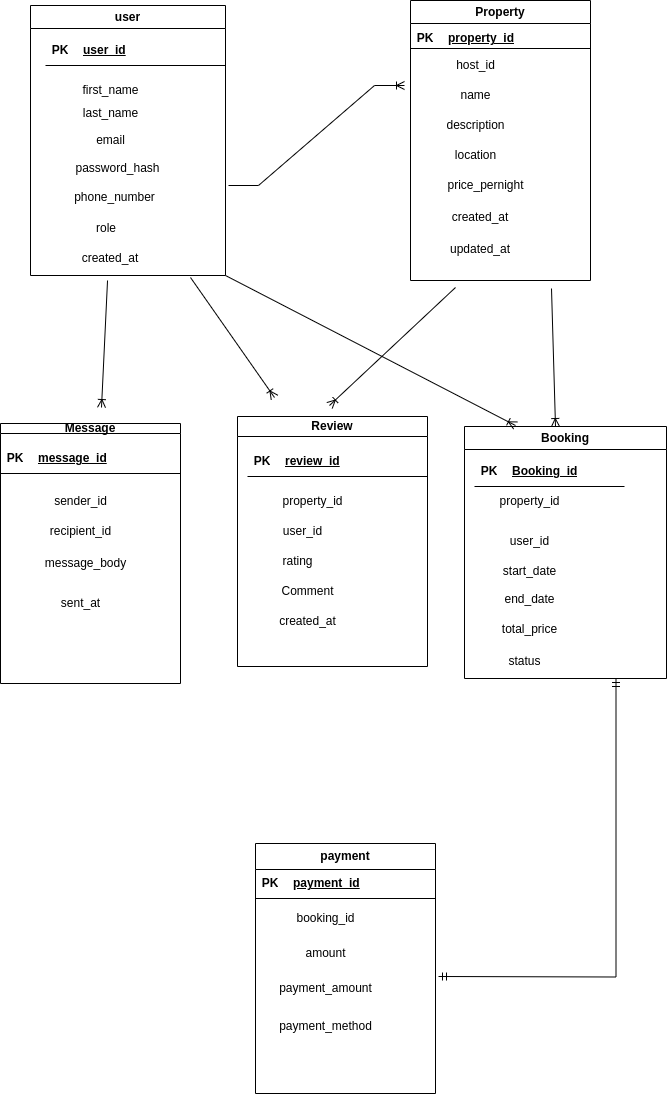

The diagram above was exported from draw.io. Its source (the exported page's mxGraphModel, read from the mxfile embedded in the PNG):
<mxGraphModel dx="798" dy="500" grid="0" gridSize="10" guides="1" tooltips="1" connect="1" arrows="1" fold="1" page="1" pageScale="1" pageWidth="1100" pageHeight="850" math="0" shadow="0">
  <root>
    <mxCell id="0" />
    <mxCell id="1" parent="0" />
    <mxCell id="OrGFJE0w9mtP-VWCU-d9-1" value="user" style="swimlane;whiteSpace=wrap;html=1;" parent="1" vertex="1">
      <mxGeometry x="70" y="50" width="195" height="270" as="geometry" />
    </mxCell>
    <mxCell id="OrGFJE0w9mtP-VWCU-d9-5" value="first_name" style="text;html=1;align=center;verticalAlign=middle;resizable=0;points=[];autosize=1;strokeColor=none;fillColor=none;" parent="OrGFJE0w9mtP-VWCU-d9-1" vertex="1">
      <mxGeometry x="40" y="70" width="80" height="30" as="geometry" />
    </mxCell>
    <mxCell id="OrGFJE0w9mtP-VWCU-d9-8" value="email" style="text;html=1;align=center;verticalAlign=middle;resizable=0;points=[];autosize=1;strokeColor=none;fillColor=none;" parent="OrGFJE0w9mtP-VWCU-d9-1" vertex="1">
      <mxGeometry x="55" y="120" width="50" height="30" as="geometry" />
    </mxCell>
    <mxCell id="OrGFJE0w9mtP-VWCU-d9-9" value="password_hash" style="text;html=1;align=center;verticalAlign=middle;resizable=0;points=[];autosize=1;strokeColor=none;fillColor=none;" parent="OrGFJE0w9mtP-VWCU-d9-1" vertex="1">
      <mxGeometry x="32" y="148" width="110" height="30" as="geometry" />
    </mxCell>
    <mxCell id="OrGFJE0w9mtP-VWCU-d9-7" value="last_name" style="text;html=1;align=center;verticalAlign=middle;resizable=0;points=[];autosize=1;strokeColor=none;fillColor=none;" parent="OrGFJE0w9mtP-VWCU-d9-1" vertex="1">
      <mxGeometry x="40" y="93" width="80" height="30" as="geometry" />
    </mxCell>
    <mxCell id="ybkfltbmXJpbVQZwUH0C-73" value="" style="shape=table;startSize=0;container=1;collapsible=1;childLayout=tableLayout;fixedRows=1;rowLines=0;fontStyle=0;align=center;resizeLast=1;strokeColor=none;fillColor=none;collapsible=0;" parent="OrGFJE0w9mtP-VWCU-d9-1" vertex="1">
      <mxGeometry x="15" y="30" width="180" height="30" as="geometry" />
    </mxCell>
    <mxCell id="ybkfltbmXJpbVQZwUH0C-74" value="" style="shape=tableRow;horizontal=0;startSize=0;swimlaneHead=0;swimlaneBody=0;fillColor=none;collapsible=0;dropTarget=0;points=[[0,0.5],[1,0.5]];portConstraint=eastwest;top=0;left=0;right=0;bottom=1;" parent="ybkfltbmXJpbVQZwUH0C-73" vertex="1">
      <mxGeometry width="180" height="30" as="geometry" />
    </mxCell>
    <mxCell id="ybkfltbmXJpbVQZwUH0C-75" value="PK" style="shape=partialRectangle;connectable=0;fillColor=none;top=0;left=0;bottom=0;right=0;fontStyle=1;overflow=hidden;whiteSpace=wrap;html=1;" parent="ybkfltbmXJpbVQZwUH0C-74" vertex="1">
      <mxGeometry width="30" height="30" as="geometry">
        <mxRectangle width="30" height="30" as="alternateBounds" />
      </mxGeometry>
    </mxCell>
    <mxCell id="ybkfltbmXJpbVQZwUH0C-76" value="user_id" style="shape=partialRectangle;connectable=0;fillColor=none;top=0;left=0;bottom=0;right=0;align=left;spacingLeft=6;fontStyle=5;overflow=hidden;whiteSpace=wrap;html=1;" parent="ybkfltbmXJpbVQZwUH0C-74" vertex="1">
      <mxGeometry x="30" width="150" height="30" as="geometry">
        <mxRectangle width="150" height="30" as="alternateBounds" />
      </mxGeometry>
    </mxCell>
    <mxCell id="0BjaLIPlv6Cl9-wCNa_T-4" value="phone_number" style="text;html=1;align=center;verticalAlign=middle;whiteSpace=wrap;rounded=0;" vertex="1" parent="OrGFJE0w9mtP-VWCU-d9-1">
      <mxGeometry x="39" y="182" width="91" height="20" as="geometry" />
    </mxCell>
    <mxCell id="0BjaLIPlv6Cl9-wCNa_T-5" value="role" style="text;html=1;align=center;verticalAlign=middle;whiteSpace=wrap;rounded=0;" vertex="1" parent="OrGFJE0w9mtP-VWCU-d9-1">
      <mxGeometry x="54" y="214" width="44" height="18" as="geometry" />
    </mxCell>
    <mxCell id="0BjaLIPlv6Cl9-wCNa_T-7" value="created_at" style="text;html=1;align=center;verticalAlign=middle;whiteSpace=wrap;rounded=0;" vertex="1" parent="OrGFJE0w9mtP-VWCU-d9-1">
      <mxGeometry x="50" y="238" width="60" height="30" as="geometry" />
    </mxCell>
    <mxCell id="OrGFJE0w9mtP-VWCU-d9-2" value="Property" style="swimlane;whiteSpace=wrap;html=1;" parent="1" vertex="1">
      <mxGeometry x="450" y="45" width="180" height="280" as="geometry" />
    </mxCell>
    <mxCell id="ybkfltbmXJpbVQZwUH0C-6" value="&lt;div style=&quot;text-align: left;&quot;&gt;&lt;br&gt;&lt;/div&gt;" style="text;html=1;align=center;verticalAlign=middle;resizable=0;points=[];autosize=1;strokeColor=none;fillColor=none;" parent="OrGFJE0w9mtP-VWCU-d9-2" vertex="1">
      <mxGeometry x="60" y="28" width="20" height="30" as="geometry" />
    </mxCell>
    <mxCell id="ybkfltbmXJpbVQZwUH0C-8" value="name" style="text;html=1;align=center;verticalAlign=middle;resizable=0;points=[];autosize=1;strokeColor=none;fillColor=none;" parent="OrGFJE0w9mtP-VWCU-d9-2" vertex="1">
      <mxGeometry x="40" y="80" width="50" height="30" as="geometry" />
    </mxCell>
    <mxCell id="ybkfltbmXJpbVQZwUH0C-10" value="location" style="text;html=1;align=center;verticalAlign=middle;resizable=0;points=[];autosize=1;strokeColor=none;fillColor=none;" parent="OrGFJE0w9mtP-VWCU-d9-2" vertex="1">
      <mxGeometry x="35" y="140" width="60" height="30" as="geometry" />
    </mxCell>
    <mxCell id="ybkfltbmXJpbVQZwUH0C-9" value="description" style="text;html=1;align=center;verticalAlign=middle;resizable=0;points=[];autosize=1;strokeColor=none;fillColor=none;" parent="OrGFJE0w9mtP-VWCU-d9-2" vertex="1">
      <mxGeometry x="25" y="110" width="80" height="30" as="geometry" />
    </mxCell>
    <mxCell id="ybkfltbmXJpbVQZwUH0C-11" value="price_pernight" style="text;html=1;align=center;verticalAlign=middle;resizable=0;points=[];autosize=1;strokeColor=none;fillColor=none;" parent="OrGFJE0w9mtP-VWCU-d9-2" vertex="1">
      <mxGeometry x="25" y="170" width="100" height="30" as="geometry" />
    </mxCell>
    <mxCell id="ybkfltbmXJpbVQZwUH0C-7" value="host_id" style="text;html=1;align=center;verticalAlign=middle;resizable=0;points=[];autosize=1;strokeColor=none;fillColor=none;" parent="OrGFJE0w9mtP-VWCU-d9-2" vertex="1">
      <mxGeometry x="35" y="50" width="60" height="30" as="geometry" />
    </mxCell>
    <mxCell id="ybkfltbmXJpbVQZwUH0C-77" value="" style="shape=table;startSize=0;container=1;collapsible=1;childLayout=tableLayout;fixedRows=1;rowLines=0;fontStyle=0;align=center;resizeLast=1;strokeColor=none;fillColor=none;collapsible=0;" parent="OrGFJE0w9mtP-VWCU-d9-2" vertex="1">
      <mxGeometry y="28" width="180" height="20" as="geometry" />
    </mxCell>
    <mxCell id="ybkfltbmXJpbVQZwUH0C-78" value="" style="shape=tableRow;horizontal=0;startSize=0;swimlaneHead=0;swimlaneBody=0;fillColor=none;collapsible=0;dropTarget=0;points=[[0,0.5],[1,0.5]];portConstraint=eastwest;top=0;left=0;right=0;bottom=1;" parent="ybkfltbmXJpbVQZwUH0C-77" vertex="1">
      <mxGeometry width="180" height="20" as="geometry" />
    </mxCell>
    <mxCell id="ybkfltbmXJpbVQZwUH0C-79" value="PK" style="shape=partialRectangle;connectable=0;fillColor=none;top=0;left=0;bottom=0;right=0;fontStyle=1;overflow=hidden;whiteSpace=wrap;html=1;" parent="ybkfltbmXJpbVQZwUH0C-78" vertex="1">
      <mxGeometry width="30" height="20" as="geometry">
        <mxRectangle width="30" height="20" as="alternateBounds" />
      </mxGeometry>
    </mxCell>
    <mxCell id="ybkfltbmXJpbVQZwUH0C-80" value="property_id" style="shape=partialRectangle;connectable=0;fillColor=none;top=0;left=0;bottom=0;right=0;align=left;spacingLeft=6;fontStyle=5;overflow=hidden;whiteSpace=wrap;html=1;" parent="ybkfltbmXJpbVQZwUH0C-78" vertex="1">
      <mxGeometry x="30" width="150" height="20" as="geometry">
        <mxRectangle width="150" height="20" as="alternateBounds" />
      </mxGeometry>
    </mxCell>
    <mxCell id="0BjaLIPlv6Cl9-wCNa_T-1" value="created_at" style="text;html=1;align=center;verticalAlign=middle;whiteSpace=wrap;rounded=0;" vertex="1" parent="OrGFJE0w9mtP-VWCU-d9-2">
      <mxGeometry x="40" y="202" width="60" height="30" as="geometry" />
    </mxCell>
    <mxCell id="0BjaLIPlv6Cl9-wCNa_T-2" value="updated_at" style="text;html=1;align=center;verticalAlign=middle;whiteSpace=wrap;rounded=0;" vertex="1" parent="OrGFJE0w9mtP-VWCU-d9-2">
      <mxGeometry x="40" y="234" width="60" height="30" as="geometry" />
    </mxCell>
    <mxCell id="ybkfltbmXJpbVQZwUH0C-14" value="Booking" style="swimlane;whiteSpace=wrap;html=1;startSize=23;" parent="1" vertex="1">
      <mxGeometry x="504" y="471" width="202" height="252" as="geometry" />
    </mxCell>
    <mxCell id="ybkfltbmXJpbVQZwUH0C-18" value="property_id" style="text;html=1;align=center;verticalAlign=middle;resizable=0;points=[];autosize=1;strokeColor=none;fillColor=none;" parent="ybkfltbmXJpbVQZwUH0C-14" vertex="1">
      <mxGeometry x="25" y="60" width="80" height="30" as="geometry" />
    </mxCell>
    <mxCell id="ybkfltbmXJpbVQZwUH0C-19" value="user_id" style="text;html=1;align=center;verticalAlign=middle;resizable=0;points=[];autosize=1;strokeColor=none;fillColor=none;" parent="ybkfltbmXJpbVQZwUH0C-14" vertex="1">
      <mxGeometry x="35" y="100" width="60" height="30" as="geometry" />
    </mxCell>
    <mxCell id="ybkfltbmXJpbVQZwUH0C-21" value="end_date" style="text;html=1;align=center;verticalAlign=middle;resizable=0;points=[];autosize=1;strokeColor=none;fillColor=none;" parent="ybkfltbmXJpbVQZwUH0C-14" vertex="1">
      <mxGeometry x="30" y="158" width="70" height="30" as="geometry" />
    </mxCell>
    <mxCell id="ybkfltbmXJpbVQZwUH0C-17" value="start_date" style="text;html=1;align=center;verticalAlign=middle;resizable=0;points=[];autosize=1;strokeColor=none;fillColor=none;" parent="ybkfltbmXJpbVQZwUH0C-14" vertex="1">
      <mxGeometry x="25" y="130" width="80" height="30" as="geometry" />
    </mxCell>
    <mxCell id="ybkfltbmXJpbVQZwUH0C-22" value="total_price" style="text;html=1;align=center;verticalAlign=middle;resizable=0;points=[];autosize=1;strokeColor=none;fillColor=none;" parent="ybkfltbmXJpbVQZwUH0C-14" vertex="1">
      <mxGeometry x="25" y="188" width="80" height="30" as="geometry" />
    </mxCell>
    <mxCell id="ybkfltbmXJpbVQZwUH0C-28" value="status" style="text;html=1;align=center;verticalAlign=middle;resizable=0;points=[];autosize=1;strokeColor=none;fillColor=none;" parent="ybkfltbmXJpbVQZwUH0C-14" vertex="1">
      <mxGeometry x="30" y="220" width="60" height="30" as="geometry" />
    </mxCell>
    <mxCell id="ybkfltbmXJpbVQZwUH0C-65" value="" style="shape=table;startSize=0;container=1;collapsible=1;childLayout=tableLayout;fixedRows=1;rowLines=0;fontStyle=0;align=center;resizeLast=1;strokeColor=none;fillColor=none;collapsible=0;" parent="ybkfltbmXJpbVQZwUH0C-14" vertex="1">
      <mxGeometry x="10" y="30" width="150" height="30" as="geometry" />
    </mxCell>
    <mxCell id="ybkfltbmXJpbVQZwUH0C-66" value="" style="shape=tableRow;horizontal=0;startSize=0;swimlaneHead=0;swimlaneBody=0;fillColor=none;collapsible=0;dropTarget=0;points=[[0,0.5],[1,0.5]];portConstraint=eastwest;top=0;left=0;right=0;bottom=1;" parent="ybkfltbmXJpbVQZwUH0C-65" vertex="1">
      <mxGeometry width="150" height="30" as="geometry" />
    </mxCell>
    <mxCell id="ybkfltbmXJpbVQZwUH0C-67" value="PK" style="shape=partialRectangle;connectable=0;fillColor=none;top=0;left=0;bottom=0;right=0;fontStyle=1;overflow=hidden;whiteSpace=wrap;html=1;" parent="ybkfltbmXJpbVQZwUH0C-66" vertex="1">
      <mxGeometry width="30" height="30" as="geometry">
        <mxRectangle width="30" height="30" as="alternateBounds" />
      </mxGeometry>
    </mxCell>
    <mxCell id="ybkfltbmXJpbVQZwUH0C-68" value="Booking_id" style="shape=partialRectangle;connectable=0;fillColor=none;top=0;left=0;bottom=0;right=0;align=left;spacingLeft=6;fontStyle=5;overflow=hidden;whiteSpace=wrap;html=1;" parent="ybkfltbmXJpbVQZwUH0C-66" vertex="1">
      <mxGeometry x="30" width="120" height="30" as="geometry">
        <mxRectangle width="120" height="30" as="alternateBounds" />
      </mxGeometry>
    </mxCell>
    <mxCell id="ybkfltbmXJpbVQZwUH0C-30" value="payment" style="swimlane;whiteSpace=wrap;html=1;startSize=26;" parent="1" vertex="1">
      <mxGeometry x="295" y="888" width="180" height="250" as="geometry" />
    </mxCell>
    <mxCell id="ybkfltbmXJpbVQZwUH0C-35" value="booking_id" style="text;html=1;align=center;verticalAlign=middle;resizable=0;points=[];autosize=1;strokeColor=none;fillColor=none;" parent="ybkfltbmXJpbVQZwUH0C-30" vertex="1">
      <mxGeometry x="30" y="60" width="80" height="30" as="geometry" />
    </mxCell>
    <mxCell id="ybkfltbmXJpbVQZwUH0C-36" value="amount" style="text;html=1;align=center;verticalAlign=middle;resizable=0;points=[];autosize=1;strokeColor=none;fillColor=none;" parent="ybkfltbmXJpbVQZwUH0C-30" vertex="1">
      <mxGeometry x="40" y="95" width="60" height="30" as="geometry" />
    </mxCell>
    <mxCell id="ybkfltbmXJpbVQZwUH0C-37" value="payment_amount" style="text;html=1;align=center;verticalAlign=middle;resizable=0;points=[];autosize=1;strokeColor=none;fillColor=none;" parent="ybkfltbmXJpbVQZwUH0C-30" vertex="1">
      <mxGeometry x="10" y="130" width="120" height="30" as="geometry" />
    </mxCell>
    <mxCell id="ybkfltbmXJpbVQZwUH0C-39" value="payment_method" style="text;html=1;align=center;verticalAlign=middle;resizable=0;points=[];autosize=1;strokeColor=none;fillColor=none;" parent="ybkfltbmXJpbVQZwUH0C-30" vertex="1">
      <mxGeometry x="10" y="168" width="120" height="30" as="geometry" />
    </mxCell>
    <mxCell id="ybkfltbmXJpbVQZwUH0C-69" value="" style="shape=table;startSize=0;container=1;collapsible=1;childLayout=tableLayout;fixedRows=1;rowLines=0;fontStyle=0;align=center;resizeLast=1;strokeColor=none;fillColor=none;collapsible=0;" parent="ybkfltbmXJpbVQZwUH0C-30" vertex="1">
      <mxGeometry y="25" width="180" height="30" as="geometry" />
    </mxCell>
    <mxCell id="ybkfltbmXJpbVQZwUH0C-70" value="" style="shape=tableRow;horizontal=0;startSize=0;swimlaneHead=0;swimlaneBody=0;fillColor=none;collapsible=0;dropTarget=0;points=[[0,0.5],[1,0.5]];portConstraint=eastwest;top=0;left=0;right=0;bottom=1;" parent="ybkfltbmXJpbVQZwUH0C-69" vertex="1">
      <mxGeometry width="180" height="30" as="geometry" />
    </mxCell>
    <mxCell id="ybkfltbmXJpbVQZwUH0C-71" value="PK" style="shape=partialRectangle;connectable=0;fillColor=none;top=0;left=0;bottom=0;right=0;fontStyle=1;overflow=hidden;whiteSpace=wrap;html=1;" parent="ybkfltbmXJpbVQZwUH0C-70" vertex="1">
      <mxGeometry width="30" height="30" as="geometry">
        <mxRectangle width="30" height="30" as="alternateBounds" />
      </mxGeometry>
    </mxCell>
    <mxCell id="ybkfltbmXJpbVQZwUH0C-72" value="payment_id" style="shape=partialRectangle;connectable=0;fillColor=none;top=0;left=0;bottom=0;right=0;align=left;spacingLeft=6;fontStyle=5;overflow=hidden;whiteSpace=wrap;html=1;" parent="ybkfltbmXJpbVQZwUH0C-70" vertex="1">
      <mxGeometry x="30" width="150" height="30" as="geometry">
        <mxRectangle width="150" height="30" as="alternateBounds" />
      </mxGeometry>
    </mxCell>
    <mxCell id="ybkfltbmXJpbVQZwUH0C-32" value="Review" style="swimlane;whiteSpace=wrap;html=1;startSize=20;" parent="1" vertex="1">
      <mxGeometry x="277" y="461" width="190" height="250" as="geometry" />
    </mxCell>
    <mxCell id="ybkfltbmXJpbVQZwUH0C-45" value="Comment" style="text;html=1;align=center;verticalAlign=middle;resizable=0;points=[];autosize=1;strokeColor=none;fillColor=none;" parent="ybkfltbmXJpbVQZwUH0C-32" vertex="1">
      <mxGeometry x="30" y="160" width="80" height="30" as="geometry" />
    </mxCell>
    <mxCell id="ybkfltbmXJpbVQZwUH0C-44" value="rating" style="text;html=1;align=center;verticalAlign=middle;resizable=0;points=[];autosize=1;strokeColor=none;fillColor=none;" parent="ybkfltbmXJpbVQZwUH0C-32" vertex="1">
      <mxGeometry x="35" y="130" width="50" height="30" as="geometry" />
    </mxCell>
    <mxCell id="ybkfltbmXJpbVQZwUH0C-43" value="user_id" style="text;html=1;align=center;verticalAlign=middle;resizable=0;points=[];autosize=1;strokeColor=none;fillColor=none;" parent="ybkfltbmXJpbVQZwUH0C-32" vertex="1">
      <mxGeometry x="35" y="100" width="60" height="30" as="geometry" />
    </mxCell>
    <mxCell id="ybkfltbmXJpbVQZwUH0C-46" value="created_at" style="text;html=1;align=center;verticalAlign=middle;resizable=0;points=[];autosize=1;strokeColor=none;fillColor=none;" parent="ybkfltbmXJpbVQZwUH0C-32" vertex="1">
      <mxGeometry x="30" y="190" width="80" height="30" as="geometry" />
    </mxCell>
    <mxCell id="ybkfltbmXJpbVQZwUH0C-41" value="property_id" style="text;html=1;align=center;verticalAlign=middle;resizable=0;points=[];autosize=1;strokeColor=none;fillColor=none;" parent="ybkfltbmXJpbVQZwUH0C-32" vertex="1">
      <mxGeometry x="35" y="70" width="80" height="30" as="geometry" />
    </mxCell>
    <mxCell id="ybkfltbmXJpbVQZwUH0C-81" value="" style="shape=table;startSize=0;container=1;collapsible=1;childLayout=tableLayout;fixedRows=1;rowLines=0;fontStyle=0;align=center;resizeLast=1;strokeColor=none;fillColor=none;collapsible=0;" parent="ybkfltbmXJpbVQZwUH0C-32" vertex="1">
      <mxGeometry x="10" y="30" width="180" height="30" as="geometry" />
    </mxCell>
    <mxCell id="ybkfltbmXJpbVQZwUH0C-82" value="" style="shape=tableRow;horizontal=0;startSize=0;swimlaneHead=0;swimlaneBody=0;fillColor=none;collapsible=0;dropTarget=0;points=[[0,0.5],[1,0.5]];portConstraint=eastwest;top=0;left=0;right=0;bottom=1;" parent="ybkfltbmXJpbVQZwUH0C-81" vertex="1">
      <mxGeometry width="180" height="30" as="geometry" />
    </mxCell>
    <mxCell id="ybkfltbmXJpbVQZwUH0C-83" value="PK" style="shape=partialRectangle;connectable=0;fillColor=none;top=0;left=0;bottom=0;right=0;fontStyle=1;overflow=hidden;whiteSpace=wrap;html=1;" parent="ybkfltbmXJpbVQZwUH0C-82" vertex="1">
      <mxGeometry width="30" height="30" as="geometry">
        <mxRectangle width="30" height="30" as="alternateBounds" />
      </mxGeometry>
    </mxCell>
    <mxCell id="ybkfltbmXJpbVQZwUH0C-84" value="review_id" style="shape=partialRectangle;connectable=0;fillColor=none;top=0;left=0;bottom=0;right=0;align=left;spacingLeft=6;fontStyle=5;overflow=hidden;whiteSpace=wrap;html=1;" parent="ybkfltbmXJpbVQZwUH0C-82" vertex="1">
      <mxGeometry x="30" width="150" height="30" as="geometry">
        <mxRectangle width="150" height="30" as="alternateBounds" />
      </mxGeometry>
    </mxCell>
    <mxCell id="ybkfltbmXJpbVQZwUH0C-33" value="Message" style="swimlane;whiteSpace=wrap;html=1;startSize=10;" parent="1" vertex="1">
      <mxGeometry x="40" y="468" width="180" height="260" as="geometry" />
    </mxCell>
    <mxCell id="ybkfltbmXJpbVQZwUH0C-48" value="sender_id" style="text;html=1;align=center;verticalAlign=middle;resizable=0;points=[];autosize=1;strokeColor=none;fillColor=none;" parent="ybkfltbmXJpbVQZwUH0C-33" vertex="1">
      <mxGeometry x="40" y="63" width="80" height="30" as="geometry" />
    </mxCell>
    <mxCell id="ybkfltbmXJpbVQZwUH0C-51" value="sent_at" style="text;html=1;align=center;verticalAlign=middle;resizable=0;points=[];autosize=1;strokeColor=none;fillColor=none;" parent="ybkfltbmXJpbVQZwUH0C-33" vertex="1">
      <mxGeometry x="50" y="165" width="60" height="30" as="geometry" />
    </mxCell>
    <mxCell id="ybkfltbmXJpbVQZwUH0C-50" value="message_body" style="text;html=1;align=center;verticalAlign=middle;resizable=0;points=[];autosize=1;strokeColor=none;fillColor=none;" parent="ybkfltbmXJpbVQZwUH0C-33" vertex="1">
      <mxGeometry x="35" y="125" width="100" height="30" as="geometry" />
    </mxCell>
    <mxCell id="ybkfltbmXJpbVQZwUH0C-49" value="recipient_id" style="text;html=1;align=center;verticalAlign=middle;resizable=0;points=[];autosize=1;strokeColor=none;fillColor=none;" parent="ybkfltbmXJpbVQZwUH0C-33" vertex="1">
      <mxGeometry x="40" y="93" width="80" height="30" as="geometry" />
    </mxCell>
    <mxCell id="ybkfltbmXJpbVQZwUH0C-85" value="" style="shape=table;startSize=0;container=1;collapsible=1;childLayout=tableLayout;fixedRows=1;rowLines=0;fontStyle=0;align=center;resizeLast=1;strokeColor=none;fillColor=none;collapsible=0;" parent="ybkfltbmXJpbVQZwUH0C-33" vertex="1">
      <mxGeometry y="20" width="180" height="30" as="geometry" />
    </mxCell>
    <mxCell id="ybkfltbmXJpbVQZwUH0C-86" value="" style="shape=tableRow;horizontal=0;startSize=0;swimlaneHead=0;swimlaneBody=0;fillColor=none;collapsible=0;dropTarget=0;points=[[0,0.5],[1,0.5]];portConstraint=eastwest;top=0;left=0;right=0;bottom=1;" parent="ybkfltbmXJpbVQZwUH0C-85" vertex="1">
      <mxGeometry width="180" height="30" as="geometry" />
    </mxCell>
    <mxCell id="ybkfltbmXJpbVQZwUH0C-87" value="PK" style="shape=partialRectangle;connectable=0;fillColor=none;top=0;left=0;bottom=0;right=0;fontStyle=1;overflow=hidden;whiteSpace=wrap;html=1;" parent="ybkfltbmXJpbVQZwUH0C-86" vertex="1">
      <mxGeometry width="30" height="30" as="geometry">
        <mxRectangle width="30" height="30" as="alternateBounds" />
      </mxGeometry>
    </mxCell>
    <mxCell id="ybkfltbmXJpbVQZwUH0C-88" value="message_id" style="shape=partialRectangle;connectable=0;fillColor=none;top=0;left=0;bottom=0;right=0;align=left;spacingLeft=6;fontStyle=5;overflow=hidden;whiteSpace=wrap;html=1;" parent="ybkfltbmXJpbVQZwUH0C-86" vertex="1">
      <mxGeometry x="30" width="150" height="30" as="geometry">
        <mxRectangle width="150" height="30" as="alternateBounds" />
      </mxGeometry>
    </mxCell>
    <mxCell id="ybkfltbmXJpbVQZwUH0C-97" value="" style="edgeStyle=entityRelationEdgeStyle;fontSize=12;html=1;endArrow=ERoneToMany;rounded=0;" parent="1" edge="1">
      <mxGeometry width="100" height="100" relative="1" as="geometry">
        <mxPoint x="268" y="230" as="sourcePoint" />
        <mxPoint x="444" y="130" as="targetPoint" />
        <Array as="points">
          <mxPoint x="388" y="86" />
        </Array>
      </mxGeometry>
    </mxCell>
    <mxCell id="ybkfltbmXJpbVQZwUH0C-99" value="" style="fontSize=12;html=1;endArrow=ERoneToMany;rounded=0;exitX=0.667;exitY=1.133;exitDx=0;exitDy=0;exitPerimeter=0;" parent="1" edge="1">
      <mxGeometry width="100" height="100" relative="1" as="geometry">
        <mxPoint x="147.02999999999997" y="325" as="sourcePoint" />
        <mxPoint x="141" y="452.01" as="targetPoint" />
      </mxGeometry>
    </mxCell>
    <mxCell id="ybkfltbmXJpbVQZwUH0C-103" value="" style="fontSize=12;html=1;endArrow=ERoneToMany;rounded=0;exitX=1;exitY=1;exitDx=0;exitDy=0;" parent="1" source="OrGFJE0w9mtP-VWCU-d9-1" edge="1">
      <mxGeometry width="100" height="100" relative="1" as="geometry">
        <mxPoint x="313" y="442" as="sourcePoint" />
        <mxPoint x="555" y="470" as="targetPoint" />
      </mxGeometry>
    </mxCell>
    <mxCell id="ybkfltbmXJpbVQZwUH0C-104" value="" style="fontSize=12;html=1;endArrow=ERoneToMany;rounded=0;" parent="1" edge="1">
      <mxGeometry width="100" height="100" relative="1" as="geometry">
        <mxPoint x="230" y="322" as="sourcePoint" />
        <mxPoint x="314" y="442" as="targetPoint" />
      </mxGeometry>
    </mxCell>
    <mxCell id="ybkfltbmXJpbVQZwUH0C-105" value="" style="fontSize=12;html=1;endArrow=ERmandOne;startArrow=ERmandOne;rounded=0;edgeStyle=orthogonalEdgeStyle;entryX=0.75;entryY=1;entryDx=0;entryDy=0;" parent="1" target="ybkfltbmXJpbVQZwUH0C-14" edge="1">
      <mxGeometry width="100" height="100" relative="1" as="geometry">
        <mxPoint x="478" y="1021" as="sourcePoint" />
        <mxPoint x="110" y="732" as="targetPoint" />
      </mxGeometry>
    </mxCell>
    <mxCell id="ybkfltbmXJpbVQZwUH0C-107" value="" style="fontSize=12;html=1;endArrow=ERoneToMany;rounded=0;entryX=0.5;entryY=0;entryDx=0;entryDy=0;" parent="1" edge="1">
      <mxGeometry width="100" height="100" relative="1" as="geometry">
        <mxPoint x="591" y="333" as="sourcePoint" />
        <mxPoint x="595" y="471" as="targetPoint" />
      </mxGeometry>
    </mxCell>
    <mxCell id="ybkfltbmXJpbVQZwUH0C-108" value="" style="fontSize=12;html=1;endArrow=ERoneToMany;rounded=0;" parent="1" edge="1">
      <mxGeometry width="100" height="100" relative="1" as="geometry">
        <mxPoint x="495" y="332" as="sourcePoint" />
        <mxPoint x="369" y="450" as="targetPoint" />
      </mxGeometry>
    </mxCell>
  </root>
</mxGraphModel>